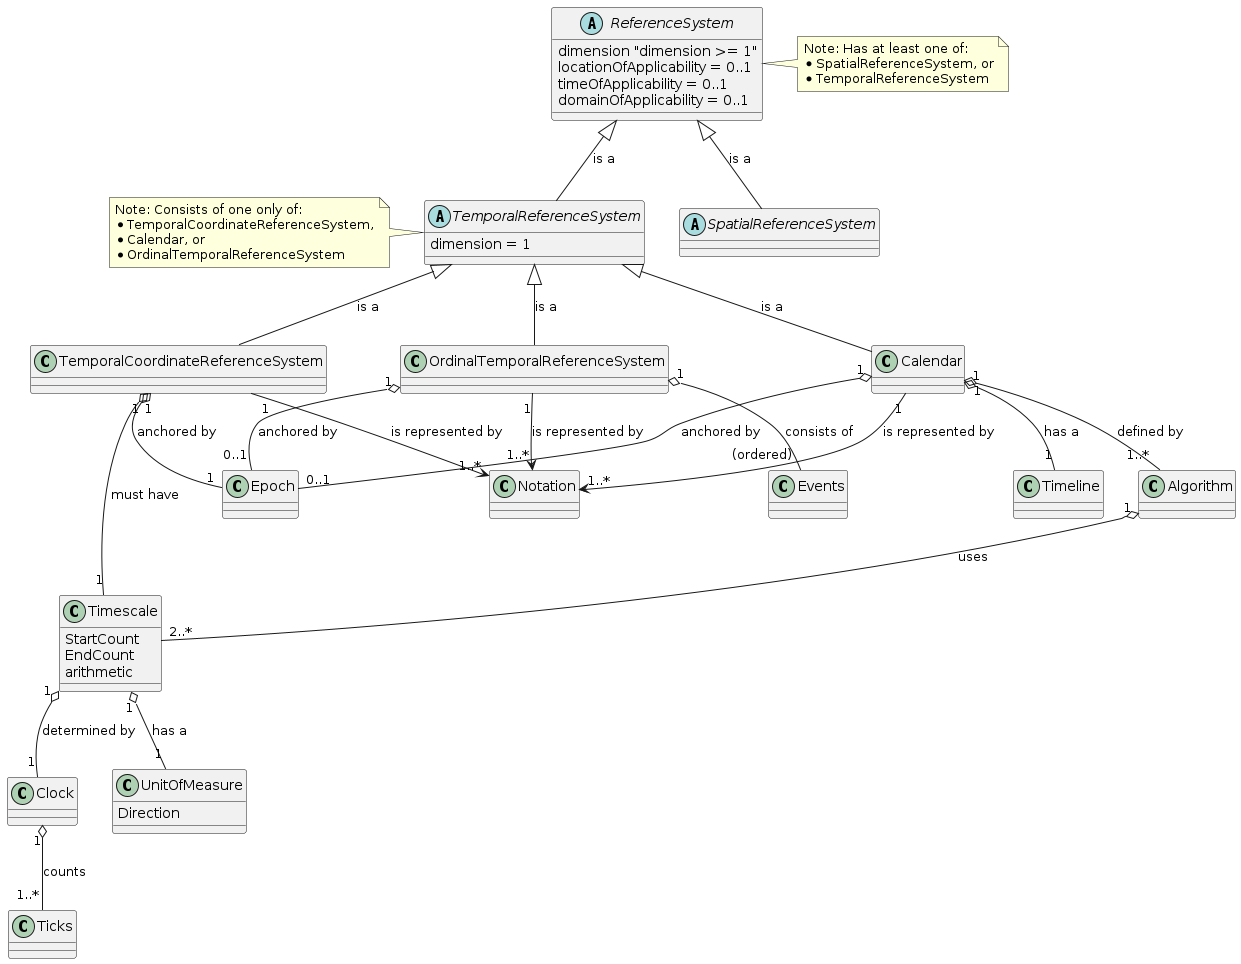

The diagram above was rendered by PlantUML. Its source (embedded in the PNG):
@startuml
abstract class ReferenceSystem {
        dimension "dimension >= 1"
        locationOfApplicability = 0..1
        timeOfApplicability = 0..1
        domainOfApplicability = 0..1
}

note right of ReferenceSystem
Note: Has at least one of:
* SpatialReferenceSystem, or
* TemporalReferenceSystem
end note

abstract class SpatialReferenceSystem {
}

abstract class TemporalReferenceSystem {
  dimension = 1
}

note left of TemporalReferenceSystem
Note: Consists of one only of:
* TemporalCoordinateReferenceSystem,
* Calendar, or
* OrdinalTemporalReferenceSystem
end note

ReferenceSystem <|-- SpatialReferenceSystem : is a
ReferenceSystem <|-- TemporalReferenceSystem : is a

class OrdinalTemporalReferenceSystem {
}
class TemporalCoordinateReferenceSystem {
}
class Calendar {
}
class Timeline {
}
TemporalReferenceSystem <|-- OrdinalTemporalReferenceSystem : is a
TemporalReferenceSystem <|-- TemporalCoordinateReferenceSystem : is a
TemporalReferenceSystem <|-- Calendar : is a

OrdinalTemporalReferenceSystem "1" o-- "(ordered)" Events : consists of
OrdinalTemporalReferenceSystem "1" o-- "0..1" Epoch : anchored by
OrdinalTemporalReferenceSystem "1" --> "1..*" Notation : is represented by
TemporalCoordinateReferenceSystem "1" o-- "1" Epoch : anchored by
TemporalCoordinateReferenceSystem "1" --> "1..*" Notation : is represented by
TemporalCoordinateReferenceSystem "1" o-- "1" Timescale : must have

Calendar "1" o-- "0..1" Epoch : anchored by
Calendar "1" --> "1..*" Notation : is represented by
Calendar "1" o-- "1" Timeline : has a
Calendar "1" o-- "1..*" Algorithm : defined by

class Timescale {
  StartCount
  EndCount
  arithmetic
}

Timescale "1" o-- "1" Clock : determined by
Timescale "1" o-- "1" UnitOfMeasure : has a

class Clock {
}
Clock "1" o-- "1..*" Ticks : counts
class Ticks {
    }

class UnitOfMeasure {
  Direction
}

class Algorithm {
}
Algorithm "1" o-- "2..*" Timescale : uses

@enduml